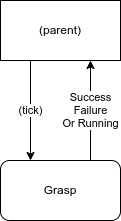

The diagram above was exported from draw.io. Its source (the exported page's mxGraphModel, read from the mxfile embedded in the PNG):
<mxGraphModel dx="236" dy="390" grid="1" gridSize="10" guides="1" tooltips="1" connect="1" arrows="1" fold="1" page="1" pageScale="1" pageWidth="1169" pageHeight="827" math="0" shadow="0">
  <root>
    <mxCell id="0" />
    <mxCell id="1" parent="0" />
    <mxCell id="4" value="(tick)" style="edgeStyle=none;html=1;exitX=0.25;exitY=1;exitDx=0;exitDy=0;entryX=0.25;entryY=0;entryDx=0;entryDy=0;" edge="1" parent="1" source="2" target="3">
      <mxGeometry relative="1" as="geometry" />
    </mxCell>
    <mxCell id="2" value="(parent)" style="rounded=0;whiteSpace=wrap;html=1;" vertex="1" parent="1">
      <mxGeometry x="90" y="80" width="120" height="60" as="geometry" />
    </mxCell>
    <mxCell id="5" value="Success&lt;br&gt;Failure&lt;br&gt;Or Running" style="edgeStyle=none;html=1;exitX=0.75;exitY=0;exitDx=0;exitDy=0;entryX=0.75;entryY=1;entryDx=0;entryDy=0;" edge="1" parent="1" source="3" target="2">
      <mxGeometry relative="1" as="geometry" />
    </mxCell>
    <mxCell id="3" value="Grasp" style="rounded=1;whiteSpace=wrap;html=1;" vertex="1" parent="1">
      <mxGeometry x="90" y="240" width="120" height="60" as="geometry" />
    </mxCell>
  </root>
</mxGraphModel>